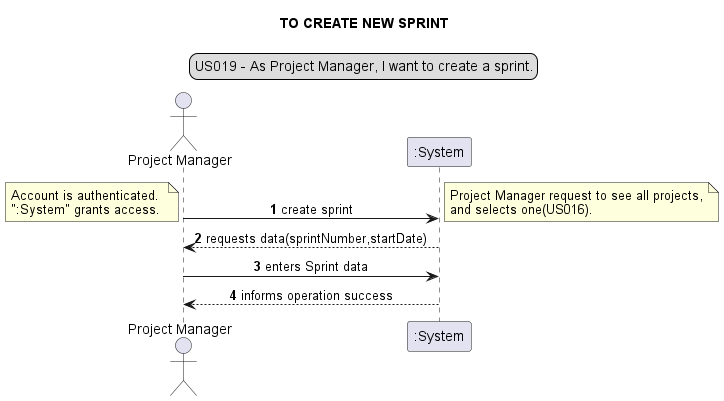

The diagram above was rendered by PlantUML. Its source (embedded in the PNG):
@startuml
'https://plantuml.com/sequence-diagram
skinparam sequenceMessageAlign center
title TO CREATE NEW SPRINT
legend top
US019 - As Project Manager, I want to create a sprint.
end legend
autonumber

actor "Project Manager" as pm
participant ":System" as sys

pm -> sys : create sprint
note left: Account is authenticated. \n":System" grants access.
note right: Project Manager request to see all projects,\nand selects one(US016).
sys --> pm: requests data(sprintNumber,startDate)
pm -> sys: enters Sprint data
sys --> pm: informs operation success
@enduml